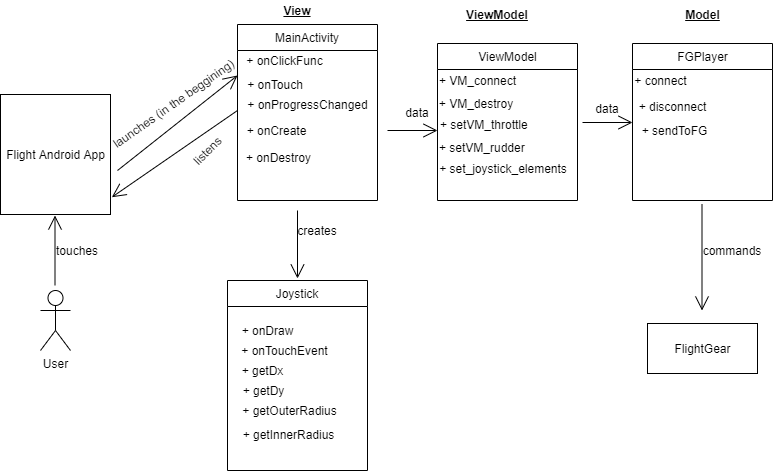

The diagram above was exported from draw.io. Its source (the exported page's mxGraphModel, read from the mxfile embedded in the PNG):
<mxGraphModel dx="782" dy="436" grid="1" gridSize="10" guides="1" tooltips="1" connect="1" arrows="1" fold="1" page="1" pageScale="1" pageWidth="1169" pageHeight="826" background="none" math="0" shadow="0">
  <root>
    <mxCell id="0" />
    <mxCell id="1" parent="0" />
    <mxCell id="sHnaQPy-A7n4F1V4NWKf-42" value="Joystick" style="swimlane;fontStyle=0;childLayout=stackLayout;horizontal=1;startSize=26;fillColor=none;horizontalStack=0;resizeParent=1;resizeParentMax=0;resizeLast=0;collapsible=1;marginBottom=0;" vertex="1" parent="1">
      <mxGeometry x="400" y="320" width="140" height="190" as="geometry" />
    </mxCell>
    <mxCell id="sHnaQPy-A7n4F1V4NWKf-50" value="MainActivity" style="swimlane;fontStyle=0;childLayout=stackLayout;horizontal=1;startSize=26;fillColor=none;horizontalStack=0;resizeParent=1;resizeParentMax=0;resizeLast=0;collapsible=1;marginBottom=0;" vertex="1" parent="1">
      <mxGeometry x="410" y="64" width="140" height="176" as="geometry" />
    </mxCell>
    <mxCell id="sHnaQPy-A7n4F1V4NWKf-56" value="Flight Android App&lt;br&gt;" style="html=1;" vertex="1" parent="1">
      <mxGeometry x="173" y="134" width="110" height="120" as="geometry" />
    </mxCell>
    <mxCell id="sHnaQPy-A7n4F1V4NWKf-57" value="" style="endArrow=open;endFill=1;endSize=12;html=1;entryX=0;entryY=0.5;entryDx=0;entryDy=0;" edge="1" parent="1">
      <mxGeometry width="160" relative="1" as="geometry">
        <mxPoint x="290" y="210" as="sourcePoint" />
        <mxPoint x="410" y="115" as="targetPoint" />
      </mxGeometry>
    </mxCell>
    <mxCell id="sHnaQPy-A7n4F1V4NWKf-58" value="launches (in the beggining)" style="text;html=1;strokeColor=none;fillColor=none;align=center;verticalAlign=middle;whiteSpace=wrap;rounded=0;rotation=-35;" vertex="1" parent="1">
      <mxGeometry x="260.9" y="132.87" width="170" height="20" as="geometry" />
    </mxCell>
    <mxCell id="sHnaQPy-A7n4F1V4NWKf-59" value="View" style="text;html=1;strokeColor=none;fillColor=none;align=center;verticalAlign=middle;whiteSpace=wrap;rounded=0;labelBorderColor=none;fontStyle=5" vertex="1" parent="1">
      <mxGeometry x="450" y="40" width="40" height="20" as="geometry" />
    </mxCell>
    <mxCell id="sHnaQPy-A7n4F1V4NWKf-62" value="" style="endArrow=open;endFill=1;endSize=12;html=1;" edge="1" parent="1">
      <mxGeometry width="160" relative="1" as="geometry">
        <mxPoint x="470" y="250" as="sourcePoint" />
        <mxPoint x="470" y="318" as="targetPoint" />
      </mxGeometry>
    </mxCell>
    <mxCell id="sHnaQPy-A7n4F1V4NWKf-64" value="creates" style="text;html=1;strokeColor=none;fillColor=none;align=center;verticalAlign=middle;whiteSpace=wrap;rounded=0;" vertex="1" parent="1">
      <mxGeometry x="470" y="260" width="40" height="20" as="geometry" />
    </mxCell>
    <mxCell id="sHnaQPy-A7n4F1V4NWKf-65" value="User" style="shape=umlActor;verticalLabelPosition=bottom;verticalAlign=top;html=1;outlineConnect=0;" vertex="1" parent="1">
      <mxGeometry x="213" y="330" width="30" height="60" as="geometry" />
    </mxCell>
    <mxCell id="sHnaQPy-A7n4F1V4NWKf-66" value="" style="endArrow=open;endFill=1;endSize=12;html=1;" edge="1" parent="1">
      <mxGeometry width="160" relative="1" as="geometry">
        <mxPoint x="227.5" y="325" as="sourcePoint" />
        <mxPoint x="227.5" y="255" as="targetPoint" />
      </mxGeometry>
    </mxCell>
    <mxCell id="sHnaQPy-A7n4F1V4NWKf-67" value="touches" style="text;html=1;strokeColor=none;fillColor=none;align=center;verticalAlign=middle;whiteSpace=wrap;rounded=0;" vertex="1" parent="1">
      <mxGeometry x="230" y="280" width="40" height="20" as="geometry" />
    </mxCell>
    <mxCell id="sHnaQPy-A7n4F1V4NWKf-69" value="" style="endArrow=open;endFill=1;endSize=12;html=1;entryX=1.012;entryY=0.856;entryDx=0;entryDy=0;entryPerimeter=0;" edge="1" parent="1" target="sHnaQPy-A7n4F1V4NWKf-56">
      <mxGeometry width="160" relative="1" as="geometry">
        <mxPoint x="410" y="150" as="sourcePoint" />
        <mxPoint x="330" y="200" as="targetPoint" />
      </mxGeometry>
    </mxCell>
    <mxCell id="sHnaQPy-A7n4F1V4NWKf-70" value="listens" style="text;html=1;strokeColor=none;fillColor=none;align=center;verticalAlign=middle;whiteSpace=wrap;rounded=0;rotation=-45;" vertex="1" parent="1">
      <mxGeometry x="360" y="180" width="40" height="20" as="geometry" />
    </mxCell>
    <mxCell id="sHnaQPy-A7n4F1V4NWKf-71" value="+ onClickFunc" style="text;html=1;align=center;verticalAlign=middle;resizable=0;points=[];autosize=1;strokeColor=none;" vertex="1" parent="1">
      <mxGeometry x="412" y="90" width="90" height="20" as="geometry" />
    </mxCell>
    <mxCell id="sHnaQPy-A7n4F1V4NWKf-72" value="+ onTouch" style="text;html=1;strokeColor=none;fillColor=none;align=center;verticalAlign=middle;whiteSpace=wrap;rounded=0;" vertex="1" parent="1">
      <mxGeometry x="408" y="114" width="80" height="20" as="geometry" />
    </mxCell>
    <mxCell id="sHnaQPy-A7n4F1V4NWKf-74" value="+ onProgressChanged" style="text;html=1;align=center;verticalAlign=middle;resizable=0;points=[];autosize=1;strokeColor=none;" vertex="1" parent="1">
      <mxGeometry x="410" y="134" width="140" height="20" as="geometry" />
    </mxCell>
    <mxCell id="sHnaQPy-A7n4F1V4NWKf-75" value="+ onCreate" style="text;html=1;align=center;verticalAlign=middle;resizable=0;points=[];autosize=1;strokeColor=none;" vertex="1" parent="1">
      <mxGeometry x="409" y="160" width="80" height="20" as="geometry" />
    </mxCell>
    <mxCell id="sHnaQPy-A7n4F1V4NWKf-76" value="+ onDestroy" style="text;html=1;align=center;verticalAlign=middle;resizable=0;points=[];autosize=1;strokeColor=none;" vertex="1" parent="1">
      <mxGeometry x="411" y="187" width="80" height="20" as="geometry" />
    </mxCell>
    <mxCell id="sHnaQPy-A7n4F1V4NWKf-77" value="+ onDraw" style="text;html=1;align=center;verticalAlign=middle;resizable=0;points=[];autosize=1;strokeColor=none;" vertex="1" parent="1">
      <mxGeometry x="405" y="360" width="70" height="20" as="geometry" />
    </mxCell>
    <mxCell id="sHnaQPy-A7n4F1V4NWKf-78" value="+ onTouchEvent" style="text;html=1;align=center;verticalAlign=middle;resizable=0;points=[];autosize=1;strokeColor=none;" vertex="1" parent="1">
      <mxGeometry x="407" y="380" width="100" height="20" as="geometry" />
    </mxCell>
    <mxCell id="sHnaQPy-A7n4F1V4NWKf-79" value="+ getDx" style="text;html=1;align=center;verticalAlign=middle;resizable=0;points=[];autosize=1;strokeColor=none;" vertex="1" parent="1">
      <mxGeometry x="405" y="400" width="60" height="20" as="geometry" />
    </mxCell>
    <mxCell id="sHnaQPy-A7n4F1V4NWKf-80" value="+ getDy" style="text;html=1;align=center;verticalAlign=middle;resizable=0;points=[];autosize=1;strokeColor=none;" vertex="1" parent="1">
      <mxGeometry x="406" y="420" width="60" height="20" as="geometry" />
    </mxCell>
    <mxCell id="sHnaQPy-A7n4F1V4NWKf-81" value="+ getOuterRadius" style="text;html=1;align=center;verticalAlign=middle;resizable=0;points=[];autosize=1;strokeColor=none;" vertex="1" parent="1">
      <mxGeometry x="407" y="440" width="110" height="20" as="geometry" />
    </mxCell>
    <mxCell id="sHnaQPy-A7n4F1V4NWKf-82" value="+ getInnerRadius" style="text;html=1;align=center;verticalAlign=middle;resizable=0;points=[];autosize=1;strokeColor=none;" vertex="1" parent="1">
      <mxGeometry x="406" y="464" width="110" height="20" as="geometry" />
    </mxCell>
    <mxCell id="sHnaQPy-A7n4F1V4NWKf-83" value="ViewModel" style="text;html=1;strokeColor=none;fillColor=none;align=center;verticalAlign=middle;whiteSpace=wrap;rounded=0;fontStyle=5" vertex="1" parent="1">
      <mxGeometry x="660" y="44" width="20" height="20" as="geometry" />
    </mxCell>
    <mxCell id="sHnaQPy-A7n4F1V4NWKf-84" value="" style="endArrow=open;endFill=1;endSize=12;html=1;" edge="1" parent="1">
      <mxGeometry width="160" relative="1" as="geometry">
        <mxPoint x="560" y="170" as="sourcePoint" />
        <mxPoint x="610" y="170" as="targetPoint" />
      </mxGeometry>
    </mxCell>
    <mxCell id="sHnaQPy-A7n4F1V4NWKf-85" value="data" style="text;html=1;strokeColor=none;fillColor=none;align=center;verticalAlign=middle;whiteSpace=wrap;rounded=0;" vertex="1" parent="1">
      <mxGeometry x="570" y="142" width="40" height="20" as="geometry" />
    </mxCell>
    <mxCell id="sHnaQPy-A7n4F1V4NWKf-86" value="FGPlayer" style="swimlane;fontStyle=0;childLayout=stackLayout;horizontal=1;startSize=26;fillColor=none;horizontalStack=0;resizeParent=1;resizeParentMax=0;resizeLast=0;collapsible=1;marginBottom=0;html=1;" vertex="1" parent="1">
      <mxGeometry x="805" y="83" width="140" height="157" as="geometry" />
    </mxCell>
    <mxCell id="sHnaQPy-A7n4F1V4NWKf-90" value="FlightGear" style="html=1;" vertex="1" parent="1">
      <mxGeometry x="820" y="363" width="110" height="50" as="geometry" />
    </mxCell>
    <mxCell id="sHnaQPy-A7n4F1V4NWKf-91" value="Model" style="text;html=1;align=center;verticalAlign=middle;resizable=0;points=[];autosize=1;strokeColor=none;fontStyle=5" vertex="1" parent="1">
      <mxGeometry x="850" y="44" width="50" height="20" as="geometry" />
    </mxCell>
    <mxCell id="sHnaQPy-A7n4F1V4NWKf-92" value="data" style="text;html=1;strokeColor=none;fillColor=none;align=center;verticalAlign=middle;whiteSpace=wrap;rounded=0;" vertex="1" parent="1">
      <mxGeometry x="760" y="138" width="40" height="20" as="geometry" />
    </mxCell>
    <mxCell id="sHnaQPy-A7n4F1V4NWKf-93" value="" style="endArrow=open;endFill=1;endSize=12;html=1;" edge="1" parent="1">
      <mxGeometry width="160" relative="1" as="geometry">
        <mxPoint x="755" y="162" as="sourcePoint" />
        <mxPoint x="805" y="162" as="targetPoint" />
      </mxGeometry>
    </mxCell>
    <mxCell id="sHnaQPy-A7n4F1V4NWKf-94" value="ViewModel" style="swimlane;fontStyle=0;childLayout=stackLayout;horizontal=1;startSize=26;fillColor=none;horizontalStack=0;resizeParent=1;resizeParentMax=0;resizeLast=0;collapsible=1;marginBottom=0;html=1;" vertex="1" parent="1">
      <mxGeometry x="610" y="83" width="140" height="157" as="geometry" />
    </mxCell>
    <mxCell id="sHnaQPy-A7n4F1V4NWKf-100" value="" style="endArrow=open;endFill=1;endSize=12;html=1;" edge="1" parent="1">
      <mxGeometry width="160" relative="1" as="geometry">
        <mxPoint x="874.5" y="244" as="sourcePoint" />
        <mxPoint x="874.5" y="350" as="targetPoint" />
      </mxGeometry>
    </mxCell>
    <mxCell id="sHnaQPy-A7n4F1V4NWKf-101" value="commands" style="text;html=1;strokeColor=none;fillColor=none;align=center;verticalAlign=middle;whiteSpace=wrap;rounded=0;" vertex="1" parent="1">
      <mxGeometry x="885" y="280" width="40" height="20" as="geometry" />
    </mxCell>
    <mxCell id="sHnaQPy-A7n4F1V4NWKf-106" value="+ VM_destroy" style="text;strokeColor=none;fillColor=none;align=center;verticalAlign=middle;rounded=0;labelPosition=center;verticalLabelPosition=middle;textDirection=ltr;" vertex="1" parent="1">
      <mxGeometry x="579" y="133" width="140" height="20" as="geometry" />
    </mxCell>
    <mxCell id="sHnaQPy-A7n4F1V4NWKf-98" value="+ set_joystick_elements" style="text;html=1;strokeColor=none;fillColor=none;align=center;verticalAlign=middle;whiteSpace=wrap;rounded=0;" vertex="1" parent="1">
      <mxGeometry x="606" y="198" width="140" height="20" as="geometry" />
    </mxCell>
    <mxCell id="sHnaQPy-A7n4F1V4NWKf-97" value="+ setVM_rudder" style="text;strokeColor=none;fillColor=none;align=left;verticalAlign=top;spacingLeft=4;spacingRight=4;overflow=hidden;rotatable=0;points=[[0,0.5],[1,0.5]];portConstraint=eastwest;" vertex="1" parent="1">
      <mxGeometry x="606" y="174" width="140" height="22" as="geometry" />
    </mxCell>
    <mxCell id="sHnaQPy-A7n4F1V4NWKf-96" value="+ setVM_throttle" style="text;strokeColor=none;fillColor=none;align=left;verticalAlign=top;spacingLeft=4;spacingRight=4;overflow=hidden;rotatable=0;points=[[0,0.5],[1,0.5]];portConstraint=eastwest;" vertex="1" parent="1">
      <mxGeometry x="607" y="151" width="140" height="26" as="geometry" />
    </mxCell>
    <mxCell id="sHnaQPy-A7n4F1V4NWKf-107" value="+ VM_connect" style="text;html=1;align=center;verticalAlign=middle;resizable=0;points=[];autosize=1;strokeColor=none;" vertex="1" parent="1">
      <mxGeometry x="605" y="110" width="90" height="20" as="geometry" />
    </mxCell>
    <mxCell id="sHnaQPy-A7n4F1V4NWKf-109" style="edgeStyle=orthogonalEdgeStyle;rounded=0;orthogonalLoop=1;jettySize=auto;html=1;exitX=0.5;exitY=1;exitDx=0;exitDy=0;" edge="1" parent="1" source="sHnaQPy-A7n4F1V4NWKf-106" target="sHnaQPy-A7n4F1V4NWKf-106">
      <mxGeometry relative="1" as="geometry" />
    </mxCell>
    <mxCell id="sHnaQPy-A7n4F1V4NWKf-110" value="+ connect" style="text;html=1;align=center;verticalAlign=middle;resizable=0;points=[];autosize=1;strokeColor=none;" vertex="1" parent="1">
      <mxGeometry x="798" y="110" width="70" height="20" as="geometry" />
    </mxCell>
    <mxCell id="sHnaQPy-A7n4F1V4NWKf-111" value="+ disconnect" style="text;html=1;align=center;verticalAlign=middle;resizable=0;points=[];autosize=1;strokeColor=none;" vertex="1" parent="1">
      <mxGeometry x="805" y="136" width="80" height="20" as="geometry" />
    </mxCell>
    <mxCell id="sHnaQPy-A7n4F1V4NWKf-112" value="+ sendToFG" style="text;html=1;align=center;verticalAlign=middle;resizable=0;points=[];autosize=1;strokeColor=none;" vertex="1" parent="1">
      <mxGeometry x="807" y="160" width="80" height="20" as="geometry" />
    </mxCell>
  </root>
</mxGraphModel>